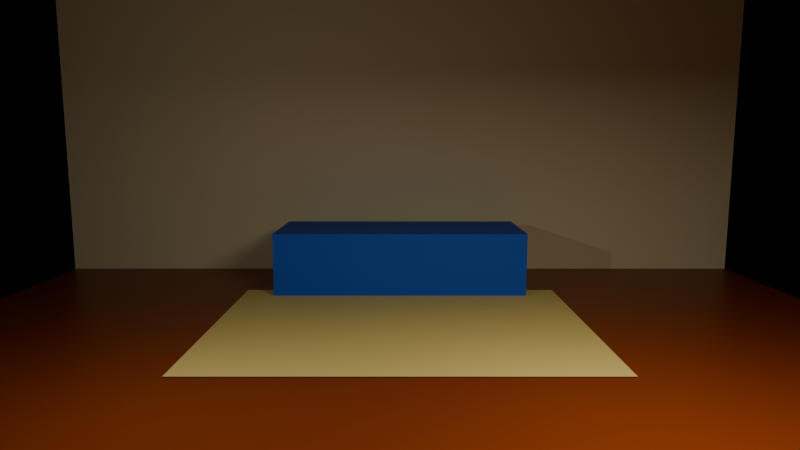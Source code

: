 # Source: bg_living_room.blend  (saved by Blender 5.2.45; exported with 4.5.12 LTS)
import bpy
from mathutils import Matrix  # noqa: F401  (used for matrix-valued properties, if any)

bpy.ops.wm.read_factory_settings(use_empty=True)
scene = bpy.context.scene
scene.name = 'Scene'

# ---- materials (node trees are filled in below, after node groups)
mat_livingwood = bpy.data.materials.new('LivingWood')
mat_livingwall = bpy.data.materials.new('LivingWall')
mat_livingrug = bpy.data.materials.new('LivingRug')
mat_livingsofa = bpy.data.materials.new('LivingSofa')

# ---- material node trees
mat_livingwood.use_nodes = True; mat_livingwood.node_tree.nodes.clear()
_N = mat_livingwood.node_tree.nodes; _L = mat_livingwood.node_tree.links
n0 = _N.new('ShaderNodeBsdfPrincipled'); n0.name = 'Principled BSDF'; n0.location = (-200, 100)
n0.inputs[0].default_value = (0.2932, 0.04778, 0.001687, 1.0)
n0.inputs[2].default_value = 0.4
n0.inputs[10].default_value = 0.005
n1 = _N.new('ShaderNodeOutputMaterial'); n1.name = 'Material Output'; n1.location = (200, 100)
_L.new(n0.outputs[0], n1.inputs[0])
n1.is_active_output = True
mat_livingwall.use_nodes = True; mat_livingwall.node_tree.nodes.clear()
_N = mat_livingwall.node_tree.nodes; _L = mat_livingwall.node_tree.links
n0 = _N.new('ShaderNodeBsdfPrincipled'); n0.name = 'Principled BSDF'; n0.location = (-200, 100)
n0.inputs[0].default_value = (0.9914, 0.8994, 0.5795, 1.0)
n0.inputs[2].default_value = 0.8
n0.inputs[10].default_value = 0.005
n1 = _N.new('ShaderNodeOutputMaterial'); n1.name = 'Material Output'; n1.location = (200, 100)
_L.new(n0.outputs[0], n1.inputs[0])
n1.is_active_output = True
mat_livingrug.use_nodes = True; mat_livingrug.node_tree.nodes.clear()
_N = mat_livingrug.node_tree.nodes; _L = mat_livingrug.node_tree.links
n0 = _N.new('ShaderNodeBsdfPrincipled'); n0.name = 'Principled BSDF'; n0.location = (-200, 100)
n0.inputs[0].default_value = (0.9828, 0.7969, 0.259, 1.0)
n0.inputs[2].default_value = 0.9
n0.inputs[10].default_value = 0.005
n1 = _N.new('ShaderNodeOutputMaterial'); n1.name = 'Material Output'; n1.location = (200, 100)
_L.new(n0.outputs[0], n1.inputs[0])
n1.is_active_output = True
mat_livingsofa.use_nodes = True; mat_livingsofa.node_tree.nodes.clear()
_N = mat_livingsofa.node_tree.nodes; _L = mat_livingsofa.node_tree.links
n0 = _N.new('ShaderNodeBsdfPrincipled'); n0.name = 'Principled BSDF'; n0.location = (-200, 100)
n0.inputs[0].default_value = (0.01431, 0.1247, 0.8355, 1.0)
n0.inputs[2].default_value = 0.7
n0.inputs[10].default_value = 0.005
n1 = _N.new('ShaderNodeOutputMaterial'); n1.name = 'Material Output'; n1.location = (200, 100)
_L.new(n0.outputs[0], n1.inputs[0])
n1.is_active_output = True

# ---- cameras
cam_assetcamera = bpy.data.cameras.new('AssetCamera')
cam_assetcamera.lens = 28.0

# ---- lights
light_warmkey = bpy.data.lights.new('WarmKey', 'AREA')
light_warmkey.color = (1.0, 0.88, 0.72)
light_warmkey.energy = 100.0
light_warmkey.size = 2.0
light_warmfill = bpy.data.lights.new('WarmFill', 'POINT')
light_warmfill.color = (1.0, 0.94, 0.85)
light_warmfill.energy = 50.0

# ---- meshes
me_plane = bpy.data.meshes.new('Plane')
me_plane.from_pydata([(-5.0, -5.0, 0.0), (5.0, -5.0, 0.0), (-5.0, 5.0, 0.0), (5.0, 5.0, 0.0)], [], [(0, 1, 3, 2)])
_uv = me_plane.uv_layers.new(name='UVMap')
_uv.uv.foreach_set('vector', [0.0, 0.0, 1.0, 0.0, 1.0, 1.0, 0.0, 1.0])
me_plane.materials.append(mat_livingwood)
me_plane.update()
me_cube = bpy.data.meshes.new('Cube')
me_cube.from_pydata([(-0.5, -0.5, -0.5), (-0.5, -0.5, 0.5), (-0.5, 0.5, -0.5), (-0.5, 0.5, 0.5), (0.5, -0.5, -0.5), (0.5, -0.5, 0.5), (0.5, 0.5, -0.5), (0.5, 0.5, 0.5)], [], [(0, 1, 3, 2), (2, 3, 7, 6), (6, 7, 5, 4), (4, 5, 1, 0), (2, 6, 4, 0), (7, 3, 1, 5)])
_uv = me_cube.uv_layers.new(name='UVMap')
_uv.uv.foreach_set('vector', [0.375, 0.0, 0.625, 0.0, 0.625, 0.25, 0.375, 0.25, 0.375, 0.25, 0.625, 0.25, 0.625, 0.5, 0.375, 0.5, 0.375, 0.5, 0.625, 0.5, 0.625, 0.75, 0.375, 0.75, 0.375, 0.75, 0.625, 0.75, 0.625, 1.0, 0.375, 1.0, 0.125, 0.5, 0.375, 0.5, 0.375, 0.75, 0.125, 0.75, 0.625, 0.5, 0.875, 0.5, 0.875, 0.75, 0.625, 0.75])
me_cube.materials.append(mat_livingwall)
me_cube.update()
me_plane_001 = bpy.data.meshes.new('Plane.001')
me_plane_001.from_pydata([(-0.5, -0.5, 0.0), (0.5, -0.5, 0.0), (-0.5, 0.5, 0.0), (0.5, 0.5, 0.0)], [], [(0, 1, 3, 2)])
_uv = me_plane_001.uv_layers.new(name='UVMap')
_uv.uv.foreach_set('vector', [0.0, 0.0, 1.0, 0.0, 1.0, 1.0, 0.0, 1.0])
me_plane_001.materials.append(mat_livingrug)
me_plane_001.update()
me_cube_001 = bpy.data.meshes.new('Cube.001')
me_cube_001.from_pydata([(-0.5, -0.5, -0.5), (-0.5, -0.5, 0.5), (-0.5, 0.5, -0.5), (-0.5, 0.5, 0.5), (0.5, -0.5, -0.5), (0.5, -0.5, 0.5), (0.5, 0.5, -0.5), (0.5, 0.5, 0.5)], [], [(0, 1, 3, 2), (2, 3, 7, 6), (6, 7, 5, 4), (4, 5, 1, 0), (2, 6, 4, 0), (7, 3, 1, 5)])
_uv = me_cube_001.uv_layers.new(name='UVMap')
_uv.uv.foreach_set('vector', [0.375, 0.0, 0.625, 0.0, 0.625, 0.25, 0.375, 0.25, 0.375, 0.25, 0.625, 0.25, 0.625, 0.5, 0.375, 0.5, 0.375, 0.5, 0.625, 0.5, 0.625, 0.75, 0.375, 0.75, 0.375, 0.75, 0.625, 0.75, 0.625, 1.0, 0.375, 1.0, 0.125, 0.5, 0.375, 0.5, 0.375, 0.75, 0.125, 0.75, 0.625, 0.5, 0.875, 0.5, 0.875, 0.75, 0.625, 0.75])
me_cube_001.materials.append(mat_livingsofa)
me_cube_001.update()

# ---- objects
ob_living_floor = bpy.data.objects.new('Living_Floor', me_plane)
ob_living_wall = bpy.data.objects.new('Living_Wall', me_cube)
ob_living_rug = bpy.data.objects.new('Living_Rug', me_plane_001)
ob_living_sofa = bpy.data.objects.new('Living_Sofa', me_cube_001)
ob_warmkey = bpy.data.objects.new('WarmKey', light_warmkey)
ob_warmfill = bpy.data.objects.new('WarmFill', light_warmfill)
ob_assetcamera = bpy.data.objects.new('AssetCamera', cam_assetcamera)

# ---- transforms, parenting, visibility, modifiers, constraints
ob_living_floor.location = (0.0, 0.0, 0.0)
ob_living_wall.location = (0.0, 4.0, 2.5)
ob_living_wall.scale = (10.0, 0.2, 5.0)
ob_living_rug.location = (0.0, 1.0, 0.01)
ob_living_rug.scale = (4.0, 3.0, 1.0)
ob_living_sofa.location = (0.0, 2.8, 0.4)
ob_living_sofa.scale = (3.2, 1.2, 0.8)
ob_warmkey.location = (2.0, -2.5, 3.0)
ob_warmfill.location = (-2.0, -1.5, 2.0)
ob_assetcamera.location = (0.0, -5.5, 2.0)
ob_assetcamera.rotation_euler = (1.431, 0.0, 0.0)

# ---- collection membership
scene.collection.objects.link(ob_living_floor)
scene.collection.objects.link(ob_living_wall)
scene.collection.objects.link(ob_living_rug)
scene.collection.objects.link(ob_living_sofa)
scene.collection.objects.link(ob_warmkey)
scene.collection.objects.link(ob_warmfill)
scene.collection.objects.link(ob_assetcamera)

# ---- scene / render settings (as saved in the file)
scene.camera = ob_assetcamera
scene.frame_start = 1; scene.frame_end = 250; scene.frame_set(1)
scene.render.engine = 'BLENDER_EEVEE_NEXT'
scene.render.bake_bias = 0.0
scene.render.bake_samples = 0
scene.render.compositor_device = 'GPU'
scene.eevee.use_volume_custom_range = False
scene.eevee.fast_gi_thickness_near = 0.1
scene.eevee.fast_gi_thickness_far = 0.0
scene.eevee.ray_tracing_options.screen_trace_thickness = 0.1
bpy.context.view_layer.update()

